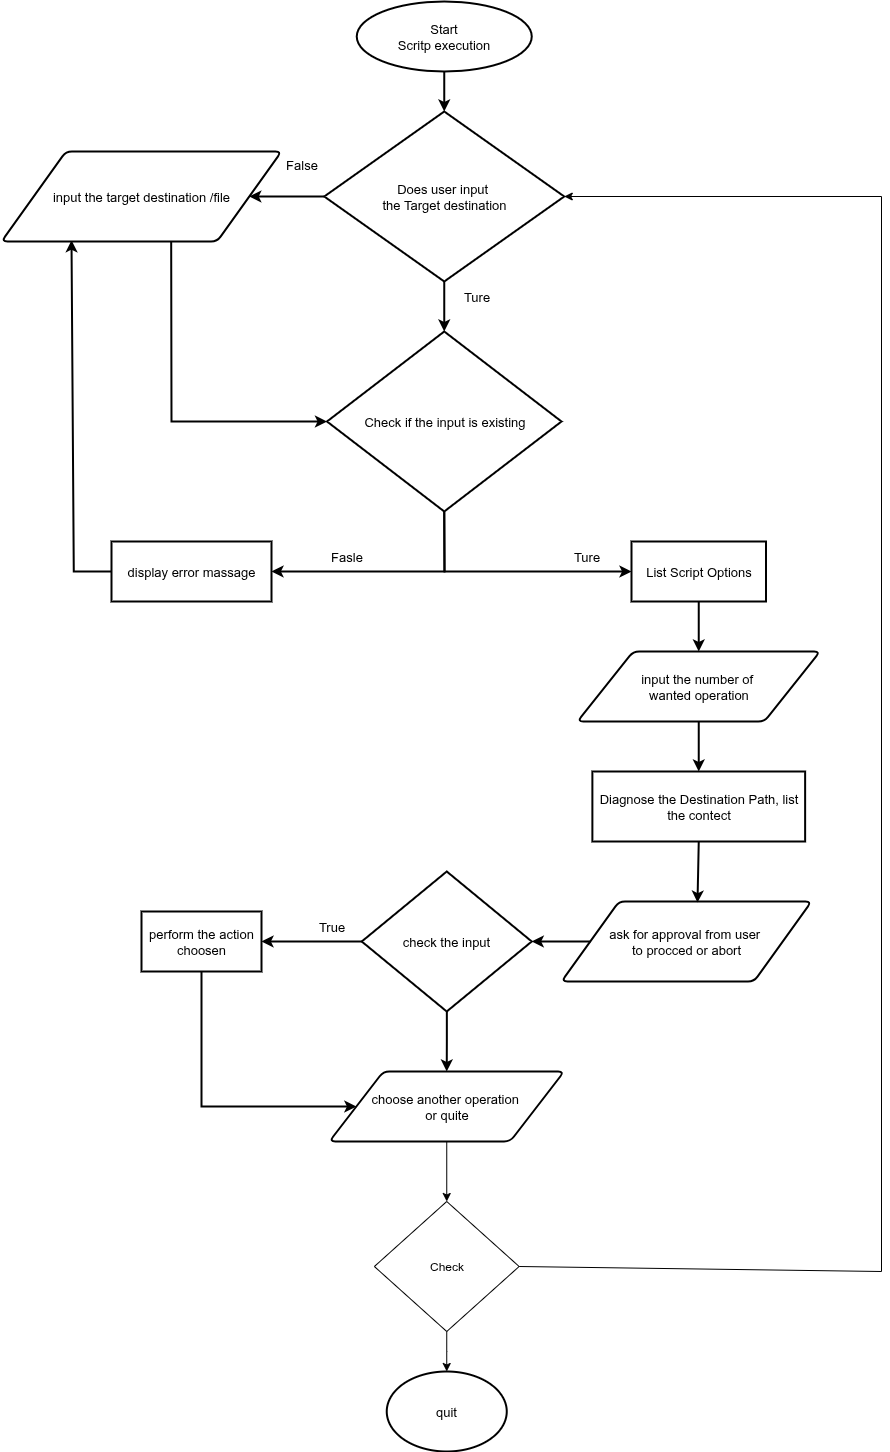

The diagram above was exported from draw.io. Its source (the exported page's mxGraphModel, read from the mxfile embedded in the PNG):
<mxGraphModel dx="3281" dy="1453" grid="1" gridSize="10" guides="1" tooltips="1" connect="1" arrows="1" fold="1" page="1" pageScale="1" pageWidth="850" pageHeight="1100" math="0" shadow="0">
  <root>
    <mxCell id="0" />
    <mxCell id="1" parent="0" />
    <mxCell id="HZhPzxZieG4mvgdOdAjY-1" value="&lt;font&gt;&lt;span&gt;Start&lt;/span&gt;&lt;/font&gt;&lt;div&gt;&lt;font&gt;&lt;span&gt;Scritp execution&lt;/span&gt;&lt;/font&gt;&lt;/div&gt;" style="strokeWidth=2;html=1;shape=mxgraph.flowchart.start_1;whiteSpace=wrap;fontSize=13;fontStyle=0" parent="1" vertex="1">
      <mxGeometry x="355.25" y="20" width="175" height="70" as="geometry" />
    </mxCell>
    <mxCell id="HZhPzxZieG4mvgdOdAjY-2" value="&lt;span&gt;&lt;font&gt;Does user input&amp;nbsp;&lt;/font&gt;&lt;/span&gt;&lt;div&gt;&lt;span&gt;&lt;font&gt;the Target destination&lt;/font&gt;&lt;/span&gt;&lt;/div&gt;" style="strokeWidth=2;html=1;shape=mxgraph.flowchart.decision;whiteSpace=wrap;fontSize=13;fontStyle=0" parent="1" vertex="1">
      <mxGeometry x="322.75" y="130" width="240" height="170" as="geometry" />
    </mxCell>
    <mxCell id="HZhPzxZieG4mvgdOdAjY-5" value="" style="endArrow=classic;html=1;rounded=0;exitX=0.5;exitY=1;exitDx=0;exitDy=0;exitPerimeter=0;entryX=0.5;entryY=0;entryDx=0;entryDy=0;entryPerimeter=0;fontSize=13;fontStyle=0;strokeWidth=2;" parent="1" source="HZhPzxZieG4mvgdOdAjY-1" target="HZhPzxZieG4mvgdOdAjY-2" edge="1">
      <mxGeometry width="50" height="50" relative="1" as="geometry">
        <mxPoint x="600" y="120" as="sourcePoint" />
        <mxPoint x="650" y="70" as="targetPoint" />
      </mxGeometry>
    </mxCell>
    <mxCell id="HZhPzxZieG4mvgdOdAjY-6" value="" style="endArrow=classic;html=1;rounded=0;exitX=0.5;exitY=1;exitDx=0;exitDy=0;exitPerimeter=0;entryX=0.5;entryY=0;entryDx=0;entryDy=0;entryPerimeter=0;fontSize=13;fontStyle=0;strokeWidth=2;" parent="1" source="HZhPzxZieG4mvgdOdAjY-2" target="HZhPzxZieG4mvgdOdAjY-12" edge="1">
      <mxGeometry width="50" height="50" relative="1" as="geometry">
        <mxPoint x="570" y="310" as="sourcePoint" />
        <mxPoint x="426" y="340" as="targetPoint" />
      </mxGeometry>
    </mxCell>
    <mxCell id="HZhPzxZieG4mvgdOdAjY-7" value="" style="endArrow=classic;html=1;rounded=0;entryX=1;entryY=0.5;entryDx=0;entryDy=0;fontSize=13;fontStyle=0;strokeWidth=2;exitX=0;exitY=0.5;exitDx=0;exitDy=0;exitPerimeter=0;" parent="1" target="5jPSA0yQkak0wldjpYNL-2" edge="1" source="HZhPzxZieG4mvgdOdAjY-2">
      <mxGeometry width="50" height="50" relative="1" as="geometry">
        <mxPoint x="330" y="205" as="sourcePoint" />
        <mxPoint x="265" y="206.25" as="targetPoint" />
      </mxGeometry>
    </mxCell>
    <mxCell id="HZhPzxZieG4mvgdOdAjY-8" value="False" style="text;html=1;align=center;verticalAlign=middle;resizable=0;points=[];autosize=1;strokeColor=none;fillColor=none;fontSize=13;fontStyle=0;strokeWidth=2;" parent="1" vertex="1">
      <mxGeometry x="270" y="168" width="60" height="30" as="geometry" />
    </mxCell>
    <mxCell id="HZhPzxZieG4mvgdOdAjY-9" value="Ture" style="text;html=1;align=center;verticalAlign=middle;resizable=0;points=[];autosize=1;strokeColor=none;fillColor=none;fontSize=13;fontStyle=0;strokeWidth=2;" parent="1" vertex="1">
      <mxGeometry x="450" y="300" width="50" height="30" as="geometry" />
    </mxCell>
    <mxCell id="HZhPzxZieG4mvgdOdAjY-10" value="" style="endArrow=classic;html=1;rounded=0;entryX=0;entryY=0.5;entryDx=0;entryDy=0;exitX=0.606;exitY=0.999;exitDx=0;exitDy=0;entryPerimeter=0;fontSize=13;fontStyle=0;strokeWidth=2;exitPerimeter=0;" parent="1" source="5jPSA0yQkak0wldjpYNL-2" target="HZhPzxZieG4mvgdOdAjY-12" edge="1">
      <mxGeometry width="50" height="50" relative="1" as="geometry">
        <mxPoint x="157.5" y="250" as="sourcePoint" />
        <mxPoint x="343" y="375" as="targetPoint" />
        <Array as="points">
          <mxPoint x="170" y="440" />
        </Array>
      </mxGeometry>
    </mxCell>
    <mxCell id="HZhPzxZieG4mvgdOdAjY-12" value="&lt;span&gt;Check if the input is existing&lt;/span&gt;" style="strokeWidth=2;html=1;shape=mxgraph.flowchart.decision;whiteSpace=wrap;fontSize=13;fontStyle=0" parent="1" vertex="1">
      <mxGeometry x="325.5" y="350" width="234.5" height="180" as="geometry" />
    </mxCell>
    <mxCell id="HZhPzxZieG4mvgdOdAjY-13" value="display error massage" style="rounded=0;whiteSpace=wrap;html=1;fontSize=13;fontStyle=0;strokeWidth=2;" parent="1" vertex="1">
      <mxGeometry x="110" y="560" width="160" height="60" as="geometry" />
    </mxCell>
    <mxCell id="HZhPzxZieG4mvgdOdAjY-14" value="List Script Options" style="rounded=0;whiteSpace=wrap;html=1;fontSize=13;fontStyle=0;strokeWidth=2;" parent="1" vertex="1">
      <mxGeometry x="630" y="560" width="134.5" height="60" as="geometry" />
    </mxCell>
    <mxCell id="HZhPzxZieG4mvgdOdAjY-17" value="" style="endArrow=classic;html=1;rounded=0;exitX=0.5;exitY=1;exitDx=0;exitDy=0;exitPerimeter=0;entryX=0;entryY=0.5;entryDx=0;entryDy=0;fontSize=13;fontStyle=0;strokeWidth=2;" parent="1" source="HZhPzxZieG4mvgdOdAjY-12" target="HZhPzxZieG4mvgdOdAjY-14" edge="1">
      <mxGeometry width="50" height="50" relative="1" as="geometry">
        <mxPoint x="420" y="670" as="sourcePoint" />
        <mxPoint x="470" y="620" as="targetPoint" />
        <Array as="points">
          <mxPoint x="443" y="590" />
        </Array>
      </mxGeometry>
    </mxCell>
    <mxCell id="HZhPzxZieG4mvgdOdAjY-18" value="" style="endArrow=classic;html=1;rounded=0;exitX=0;exitY=0.5;exitDx=0;exitDy=0;entryX=0.412;entryY=0.986;entryDx=0;entryDy=0;fontSize=13;fontStyle=0;strokeWidth=2;entryPerimeter=0;" parent="1" source="HZhPzxZieG4mvgdOdAjY-13" edge="1">
      <mxGeometry width="50" height="50" relative="1" as="geometry">
        <mxPoint x="82.28" y="590" as="sourcePoint" />
        <mxPoint x="69.9999999999998" y="258.74" as="targetPoint" />
        <Array as="points">
          <mxPoint x="72.28" y="590" />
        </Array>
      </mxGeometry>
    </mxCell>
    <mxCell id="HZhPzxZieG4mvgdOdAjY-19" value="Fasle" style="text;html=1;align=center;verticalAlign=middle;resizable=0;points=[];autosize=1;strokeColor=none;fillColor=none;fontSize=13;fontStyle=0;strokeWidth=2;" parent="1" vertex="1">
      <mxGeometry x="315" y="560" width="60" height="30" as="geometry" />
    </mxCell>
    <mxCell id="HZhPzxZieG4mvgdOdAjY-20" value="Ture" style="text;html=1;align=center;verticalAlign=middle;resizable=0;points=[];autosize=1;strokeColor=none;fillColor=none;fontSize=13;fontStyle=0;strokeWidth=2;" parent="1" vertex="1">
      <mxGeometry x="560" y="560" width="50" height="30" as="geometry" />
    </mxCell>
    <mxCell id="HZhPzxZieG4mvgdOdAjY-21" value="&lt;span style=&quot;&quot;&gt;Diagnose the Destination Path, list the contect&lt;/span&gt;" style="rounded=0;whiteSpace=wrap;html=1;fontSize=13;fontStyle=0;strokeWidth=2;" parent="1" vertex="1">
      <mxGeometry x="590.88" y="790" width="212.75" height="70" as="geometry" />
    </mxCell>
    <mxCell id="HZhPzxZieG4mvgdOdAjY-26" value="" style="endArrow=classic;html=1;rounded=0;exitX=0.5;exitY=1;exitDx=0;exitDy=0;exitPerimeter=0;entryX=1;entryY=0.5;entryDx=0;entryDy=0;strokeWidth=2;fontSize=13;fontStyle=0" parent="1" source="HZhPzxZieG4mvgdOdAjY-12" target="HZhPzxZieG4mvgdOdAjY-13" edge="1">
      <mxGeometry width="50" height="50" relative="1" as="geometry">
        <mxPoint x="320" y="710" as="sourcePoint" />
        <mxPoint x="410" y="670" as="targetPoint" />
        <Array as="points">
          <mxPoint x="443" y="590" />
        </Array>
      </mxGeometry>
    </mxCell>
    <mxCell id="5jPSA0yQkak0wldjpYNL-2" value="&lt;span style=&quot;&quot;&gt;input the target destination /file&lt;/span&gt;" style="shape=parallelogram;html=1;strokeWidth=2;perimeter=parallelogramPerimeter;whiteSpace=wrap;rounded=1;arcSize=12;size=0.23;fontSize=13;fontStyle=0" vertex="1" parent="1">
      <mxGeometry y="170" width="280" height="90" as="geometry" />
    </mxCell>
    <mxCell id="5jPSA0yQkak0wldjpYNL-5" style="edgeStyle=orthogonalEdgeStyle;rounded=0;orthogonalLoop=1;jettySize=auto;html=1;entryX=0.5;entryY=0;entryDx=0;entryDy=0;fontSize=13;fontStyle=0;strokeWidth=2;" edge="1" parent="1" source="5jPSA0yQkak0wldjpYNL-3" target="HZhPzxZieG4mvgdOdAjY-21">
      <mxGeometry relative="1" as="geometry">
        <mxPoint x="697.25" y="840" as="targetPoint" />
      </mxGeometry>
    </mxCell>
    <mxCell id="5jPSA0yQkak0wldjpYNL-3" value="input the number of&amp;nbsp;&lt;div&gt;wanted operation&lt;/div&gt;" style="shape=parallelogram;html=1;strokeWidth=2;perimeter=parallelogramPerimeter;whiteSpace=wrap;rounded=1;arcSize=12;size=0.23;fontSize=13;fontStyle=0" vertex="1" parent="1">
      <mxGeometry x="575.88" y="670" width="242.75" height="70" as="geometry" />
    </mxCell>
    <mxCell id="5jPSA0yQkak0wldjpYNL-4" value="" style="endArrow=classic;html=1;rounded=0;exitX=0.5;exitY=1;exitDx=0;exitDy=0;entryX=0.5;entryY=0;entryDx=0;entryDy=0;fontSize=13;fontStyle=0;strokeWidth=2;" edge="1" parent="1" source="HZhPzxZieG4mvgdOdAjY-14" target="5jPSA0yQkak0wldjpYNL-3">
      <mxGeometry width="50" height="50" relative="1" as="geometry">
        <mxPoint x="260" y="780" as="sourcePoint" />
        <mxPoint x="310" y="730" as="targetPoint" />
      </mxGeometry>
    </mxCell>
    <mxCell id="5jPSA0yQkak0wldjpYNL-9" value="ask for approval from user&amp;nbsp;&lt;div&gt;to procced or abort&lt;/div&gt;" style="shape=parallelogram;html=1;strokeWidth=2;perimeter=parallelogramPerimeter;whiteSpace=wrap;rounded=1;arcSize=12;size=0.23;rotation=0;fontSize=13;fontStyle=0" vertex="1" parent="1">
      <mxGeometry x="560" y="920" width="250" height="80" as="geometry" />
    </mxCell>
    <mxCell id="5jPSA0yQkak0wldjpYNL-19" style="edgeStyle=orthogonalEdgeStyle;rounded=0;orthogonalLoop=1;jettySize=auto;html=1;entryX=0.5;entryY=0;entryDx=0;entryDy=0;fontSize=13;fontStyle=0;strokeWidth=2;" edge="1" parent="1" source="5jPSA0yQkak0wldjpYNL-10" target="5jPSA0yQkak0wldjpYNL-17">
      <mxGeometry relative="1" as="geometry" />
    </mxCell>
    <mxCell id="5jPSA0yQkak0wldjpYNL-10" value="check the input" style="rhombus;whiteSpace=wrap;html=1;fontSize=13;fontStyle=0;strokeWidth=2;" vertex="1" parent="1">
      <mxGeometry x="360.25" y="890" width="170" height="140" as="geometry" />
    </mxCell>
    <mxCell id="5jPSA0yQkak0wldjpYNL-11" value="" style="endArrow=classic;html=1;rounded=0;exitX=0;exitY=0.5;exitDx=0;exitDy=0;entryX=1;entryY=0.5;entryDx=0;entryDy=0;fontSize=13;fontStyle=0;strokeWidth=2;" edge="1" parent="1" source="5jPSA0yQkak0wldjpYNL-9" target="5jPSA0yQkak0wldjpYNL-10">
      <mxGeometry width="50" height="50" relative="1" as="geometry">
        <mxPoint x="210" y="790" as="sourcePoint" />
        <mxPoint x="260" y="740" as="targetPoint" />
      </mxGeometry>
    </mxCell>
    <mxCell id="5jPSA0yQkak0wldjpYNL-13" value="" style="endArrow=classic;html=1;rounded=0;exitX=0.5;exitY=1;exitDx=0;exitDy=0;entryX=0.544;entryY=0.014;entryDx=0;entryDy=0;entryPerimeter=0;fontSize=13;fontStyle=0;strokeWidth=2;" edge="1" parent="1" source="HZhPzxZieG4mvgdOdAjY-21" target="5jPSA0yQkak0wldjpYNL-9">
      <mxGeometry width="50" height="50" relative="1" as="geometry">
        <mxPoint x="260" y="790" as="sourcePoint" />
        <mxPoint x="310" y="740" as="targetPoint" />
      </mxGeometry>
    </mxCell>
    <mxCell id="5jPSA0yQkak0wldjpYNL-14" value="perform the action choosen" style="rounded=0;whiteSpace=wrap;html=1;fontSize=13;fontStyle=0;strokeWidth=2;" vertex="1" parent="1">
      <mxGeometry x="140" y="930" width="120" height="60" as="geometry" />
    </mxCell>
    <mxCell id="5jPSA0yQkak0wldjpYNL-15" value="" style="endArrow=classic;html=1;rounded=0;exitX=0;exitY=0.5;exitDx=0;exitDy=0;entryX=1;entryY=0.5;entryDx=0;entryDy=0;fontSize=13;fontStyle=0;strokeWidth=2;" edge="1" parent="1" source="5jPSA0yQkak0wldjpYNL-10" target="5jPSA0yQkak0wldjpYNL-14">
      <mxGeometry width="50" height="50" relative="1" as="geometry">
        <mxPoint x="340" y="870" as="sourcePoint" />
        <mxPoint x="390" y="820" as="targetPoint" />
      </mxGeometry>
    </mxCell>
    <mxCell id="5jPSA0yQkak0wldjpYNL-26" style="edgeStyle=orthogonalEdgeStyle;rounded=0;orthogonalLoop=1;jettySize=auto;html=1;exitX=0.5;exitY=1;exitDx=0;exitDy=0;entryX=0.5;entryY=0;entryDx=0;entryDy=0;" edge="1" parent="1" source="5jPSA0yQkak0wldjpYNL-17" target="5jPSA0yQkak0wldjpYNL-25">
      <mxGeometry relative="1" as="geometry" />
    </mxCell>
    <mxCell id="5jPSA0yQkak0wldjpYNL-17" value="choose another operation&amp;nbsp;&lt;div&gt;or quite&lt;/div&gt;" style="shape=parallelogram;html=1;strokeWidth=2;perimeter=parallelogramPerimeter;whiteSpace=wrap;rounded=1;arcSize=12;size=0.23;fontSize=13;fontStyle=0" vertex="1" parent="1">
      <mxGeometry x="327.87" y="1090" width="234.75" height="70" as="geometry" />
    </mxCell>
    <mxCell id="5jPSA0yQkak0wldjpYNL-18" value="True" style="text;html=1;align=center;verticalAlign=middle;resizable=0;points=[];autosize=1;strokeColor=none;fillColor=none;fontSize=13;fontStyle=0;strokeWidth=2;" vertex="1" parent="1">
      <mxGeometry x="305.25" y="930" width="50" height="30" as="geometry" />
    </mxCell>
    <mxCell id="5jPSA0yQkak0wldjpYNL-21" value="" style="endArrow=classic;html=1;rounded=0;exitX=0.5;exitY=1;exitDx=0;exitDy=0;entryX=0;entryY=0.5;entryDx=0;entryDy=0;fontSize=13;fontStyle=0;strokeWidth=2;" edge="1" parent="1" source="5jPSA0yQkak0wldjpYNL-14" target="5jPSA0yQkak0wldjpYNL-17">
      <mxGeometry width="50" height="50" relative="1" as="geometry">
        <mxPoint x="240" y="1060" as="sourcePoint" />
        <mxPoint x="290" y="1010" as="targetPoint" />
        <Array as="points">
          <mxPoint x="200" y="1125" />
        </Array>
      </mxGeometry>
    </mxCell>
    <mxCell id="5jPSA0yQkak0wldjpYNL-22" value="quit" style="ellipse;whiteSpace=wrap;html=1;fontSize=13;fontStyle=0;strokeWidth=2;" vertex="1" parent="1">
      <mxGeometry x="385.25" y="1390" width="120" height="80" as="geometry" />
    </mxCell>
    <mxCell id="5jPSA0yQkak0wldjpYNL-27" style="edgeStyle=orthogonalEdgeStyle;rounded=0;orthogonalLoop=1;jettySize=auto;html=1;exitX=0.5;exitY=1;exitDx=0;exitDy=0;entryX=0.5;entryY=0;entryDx=0;entryDy=0;" edge="1" parent="1" source="5jPSA0yQkak0wldjpYNL-25" target="5jPSA0yQkak0wldjpYNL-22">
      <mxGeometry relative="1" as="geometry" />
    </mxCell>
    <mxCell id="5jPSA0yQkak0wldjpYNL-25" value="Check" style="rhombus;whiteSpace=wrap;html=1;" vertex="1" parent="1">
      <mxGeometry x="372.87" y="1220" width="144.75" height="130" as="geometry" />
    </mxCell>
    <mxCell id="5jPSA0yQkak0wldjpYNL-29" value="" style="endArrow=classic;html=1;rounded=0;exitX=1;exitY=0.5;exitDx=0;exitDy=0;entryX=1;entryY=0.5;entryDx=0;entryDy=0;entryPerimeter=0;" edge="1" parent="1" source="5jPSA0yQkak0wldjpYNL-25" target="HZhPzxZieG4mvgdOdAjY-2">
      <mxGeometry width="50" height="50" relative="1" as="geometry">
        <mxPoint x="660" y="1480" as="sourcePoint" />
        <mxPoint x="710" y="1430" as="targetPoint" />
        <Array as="points">
          <mxPoint x="880" y="1290" />
          <mxPoint x="880" y="215" />
        </Array>
      </mxGeometry>
    </mxCell>
  </root>
</mxGraphModel>